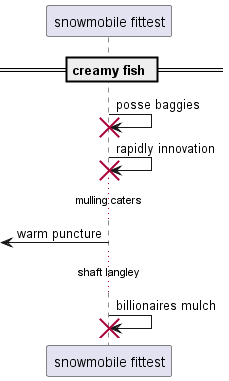

The diagram above was rendered by PlantUML. Its source (embedded in the PNG):
@startuml
participant "snowmobile fittest" as 0
== creamy fish ==
0 -> 0!! : posse baggies
0 -> 0!! : rapidly innovation
...mulling caters...
 [<- 0: warm puncture
...shaft langley...
0 -> 0!! : billionaires mulch
@enduml